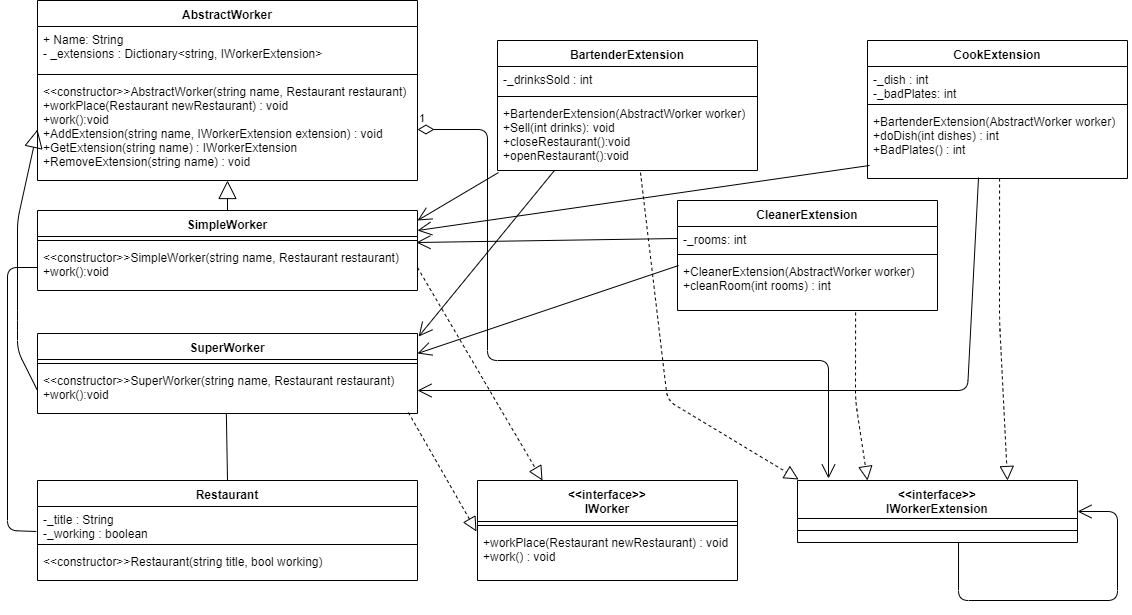

The diagram above was exported from draw.io. Its source (the exported page's mxGraphModel, read from the mxfile embedded in the PNG):
<mxGraphModel dx="1408" dy="808" grid="1" gridSize="10" guides="1" tooltips="1" connect="1" arrows="1" fold="1" page="1" pageScale="1" pageWidth="1169" pageHeight="827" math="0" shadow="0">
  <root>
    <mxCell id="0" />
    <mxCell id="1" parent="0" />
    <mxCell id="MmqihlVoEhHjSyQbB5Fx-1" value="AbstractWorker" style="swimlane;fontStyle=1;align=center;verticalAlign=top;childLayout=stackLayout;horizontal=1;startSize=26;horizontalStack=0;resizeParent=1;resizeParentMax=0;resizeLast=0;collapsible=1;marginBottom=0;" parent="1" vertex="1">
      <mxGeometry x="40" y="40" width="380" height="180" as="geometry" />
    </mxCell>
    <mxCell id="MmqihlVoEhHjSyQbB5Fx-2" value="+ Name: String&#10;- _extensions : Dictionary&lt;string, IWorkerExtension&gt;&#10;" style="text;strokeColor=none;fillColor=none;align=left;verticalAlign=top;spacingLeft=4;spacingRight=4;overflow=hidden;rotatable=0;points=[[0,0.5],[1,0.5]];portConstraint=eastwest;" parent="MmqihlVoEhHjSyQbB5Fx-1" vertex="1">
      <mxGeometry y="26" width="380" height="44" as="geometry" />
    </mxCell>
    <mxCell id="MmqihlVoEhHjSyQbB5Fx-3" value="" style="line;strokeWidth=1;fillColor=none;align=left;verticalAlign=middle;spacingTop=-1;spacingLeft=3;spacingRight=3;rotatable=0;labelPosition=right;points=[];portConstraint=eastwest;" parent="MmqihlVoEhHjSyQbB5Fx-1" vertex="1">
      <mxGeometry y="70" width="380" height="8" as="geometry" />
    </mxCell>
    <mxCell id="MmqihlVoEhHjSyQbB5Fx-4" value="&lt;&lt;constructor&gt;&gt;AbstractWorker(string name, Restaurant restaurant)&#10;+workPlace(Restaurant newRestaurant) : void&#10;+work():void&#10;+AddExtension(string name, IWorkerExtension extension) : void&#10;+GetExtension(string name) : IWorkerExtension&#10;+RemoveExtension(string name) : void" style="text;strokeColor=none;fillColor=none;align=left;verticalAlign=top;spacingLeft=4;spacingRight=4;overflow=hidden;rotatable=0;points=[[0,0.5],[1,0.5]];portConstraint=eastwest;" parent="MmqihlVoEhHjSyQbB5Fx-1" vertex="1">
      <mxGeometry y="78" width="380" height="102" as="geometry" />
    </mxCell>
    <mxCell id="MmqihlVoEhHjSyQbB5Fx-5" value="SimpleWorker" style="swimlane;fontStyle=1;align=center;verticalAlign=top;childLayout=stackLayout;horizontal=1;startSize=26;horizontalStack=0;resizeParent=1;resizeParentMax=0;resizeLast=0;collapsible=1;marginBottom=0;" parent="1" vertex="1">
      <mxGeometry x="40" y="250" width="380" height="80" as="geometry" />
    </mxCell>
    <mxCell id="MmqihlVoEhHjSyQbB5Fx-6" value="" style="line;strokeWidth=1;fillColor=none;align=left;verticalAlign=middle;spacingTop=-1;spacingLeft=3;spacingRight=3;rotatable=0;labelPosition=right;points=[];portConstraint=eastwest;" parent="MmqihlVoEhHjSyQbB5Fx-5" vertex="1">
      <mxGeometry y="26" width="380" height="8" as="geometry" />
    </mxCell>
    <mxCell id="MmqihlVoEhHjSyQbB5Fx-7" value="&lt;&lt;constructor&gt;&gt;SimpleWorker(string name, Restaurant restaurant)&#10;+work():void" style="text;strokeColor=none;fillColor=none;align=left;verticalAlign=top;spacingLeft=4;spacingRight=4;overflow=hidden;rotatable=0;points=[[0,0.5],[1,0.5]];portConstraint=eastwest;" parent="MmqihlVoEhHjSyQbB5Fx-5" vertex="1">
      <mxGeometry y="34" width="380" height="46" as="geometry" />
    </mxCell>
    <mxCell id="MmqihlVoEhHjSyQbB5Fx-8" value="SuperWorker" style="swimlane;fontStyle=1;align=center;verticalAlign=top;childLayout=stackLayout;horizontal=1;startSize=26;horizontalStack=0;resizeParent=1;resizeParentMax=0;resizeLast=0;collapsible=1;marginBottom=0;" parent="1" vertex="1">
      <mxGeometry x="40" y="373" width="380" height="80" as="geometry" />
    </mxCell>
    <mxCell id="MmqihlVoEhHjSyQbB5Fx-9" value="" style="line;strokeWidth=1;fillColor=none;align=left;verticalAlign=middle;spacingTop=-1;spacingLeft=3;spacingRight=3;rotatable=0;labelPosition=right;points=[];portConstraint=eastwest;" parent="MmqihlVoEhHjSyQbB5Fx-8" vertex="1">
      <mxGeometry y="26" width="380" height="8" as="geometry" />
    </mxCell>
    <mxCell id="MmqihlVoEhHjSyQbB5Fx-10" value="&lt;&lt;constructor&gt;&gt;SuperWorker(string name, Restaurant restaurant)&#10;+work():void" style="text;strokeColor=none;fillColor=none;align=left;verticalAlign=top;spacingLeft=4;spacingRight=4;overflow=hidden;rotatable=0;points=[[0,0.5],[1,0.5]];portConstraint=eastwest;" parent="MmqihlVoEhHjSyQbB5Fx-8" vertex="1">
      <mxGeometry y="34" width="380" height="46" as="geometry" />
    </mxCell>
    <mxCell id="MmqihlVoEhHjSyQbB5Fx-11" value="Restaurant" style="swimlane;fontStyle=1;align=center;verticalAlign=top;childLayout=stackLayout;horizontal=1;startSize=26;horizontalStack=0;resizeParent=1;resizeParentMax=0;resizeLast=0;collapsible=1;marginBottom=0;" parent="1" vertex="1">
      <mxGeometry x="40" y="520" width="380" height="100" as="geometry" />
    </mxCell>
    <mxCell id="MmqihlVoEhHjSyQbB5Fx-12" value="-_title : String&#10;-_working : boolean" style="text;strokeColor=none;fillColor=none;align=left;verticalAlign=top;spacingLeft=4;spacingRight=4;overflow=hidden;rotatable=0;points=[[0,0.5],[1,0.5]];portConstraint=eastwest;" parent="MmqihlVoEhHjSyQbB5Fx-11" vertex="1">
      <mxGeometry y="26" width="380" height="34" as="geometry" />
    </mxCell>
    <mxCell id="MmqihlVoEhHjSyQbB5Fx-13" value="" style="line;strokeWidth=1;fillColor=none;align=left;verticalAlign=middle;spacingTop=-1;spacingLeft=3;spacingRight=3;rotatable=0;labelPosition=right;points=[];portConstraint=eastwest;" parent="MmqihlVoEhHjSyQbB5Fx-11" vertex="1">
      <mxGeometry y="60" width="380" height="8" as="geometry" />
    </mxCell>
    <mxCell id="MmqihlVoEhHjSyQbB5Fx-14" value="&lt;&lt;constructor&gt;&gt;Restaurant(string title, bool working)" style="text;strokeColor=none;fillColor=none;align=left;verticalAlign=top;spacingLeft=4;spacingRight=4;overflow=hidden;rotatable=0;points=[[0,0.5],[1,0.5]];portConstraint=eastwest;" parent="MmqihlVoEhHjSyQbB5Fx-11" vertex="1">
      <mxGeometry y="68" width="380" height="32" as="geometry" />
    </mxCell>
    <mxCell id="MmqihlVoEhHjSyQbB5Fx-15" value="" style="endArrow=block;endSize=16;endFill=0;html=1;exitX=0.5;exitY=0;exitDx=0;exitDy=0;" parent="1" source="MmqihlVoEhHjSyQbB5Fx-5" target="MmqihlVoEhHjSyQbB5Fx-4" edge="1">
      <mxGeometry width="160" relative="1" as="geometry">
        <mxPoint x="170" y="640" as="sourcePoint" />
        <mxPoint x="10" y="640" as="targetPoint" />
      </mxGeometry>
    </mxCell>
    <mxCell id="MmqihlVoEhHjSyQbB5Fx-19" value="&lt;&lt;interface&gt;&gt;&#10;IWorker&#10;" style="swimlane;fontStyle=1;align=center;verticalAlign=top;childLayout=stackLayout;horizontal=1;startSize=41;horizontalStack=0;resizeParent=1;resizeParentMax=0;resizeLast=0;collapsible=1;marginBottom=0;" parent="1" vertex="1">
      <mxGeometry x="480" y="520" width="260" height="100" as="geometry" />
    </mxCell>
    <mxCell id="MmqihlVoEhHjSyQbB5Fx-20" value="" style="line;strokeWidth=1;fillColor=none;align=left;verticalAlign=middle;spacingTop=-1;spacingLeft=3;spacingRight=3;rotatable=0;labelPosition=right;points=[];portConstraint=eastwest;" parent="MmqihlVoEhHjSyQbB5Fx-19" vertex="1">
      <mxGeometry y="41" width="260" height="8" as="geometry" />
    </mxCell>
    <mxCell id="MmqihlVoEhHjSyQbB5Fx-21" value="+workPlace(Restaurant newRestaurant) : void&#10;+work() : void" style="text;strokeColor=none;fillColor=none;align=left;verticalAlign=top;spacingLeft=4;spacingRight=4;overflow=hidden;rotatable=0;points=[[0,0.5],[1,0.5]];portConstraint=eastwest;" parent="MmqihlVoEhHjSyQbB5Fx-19" vertex="1">
      <mxGeometry y="49" width="260" height="51" as="geometry" />
    </mxCell>
    <mxCell id="MmqihlVoEhHjSyQbB5Fx-22" value="" style="endArrow=block;dashed=1;endFill=0;endSize=12;html=1;exitX=0.976;exitY=0.978;exitDx=0;exitDy=0;exitPerimeter=0;entryX=-0.004;entryY=0.039;entryDx=0;entryDy=0;entryPerimeter=0;" parent="1" target="MmqihlVoEhHjSyQbB5Fx-21" edge="1">
      <mxGeometry width="160" relative="1" as="geometry">
        <mxPoint x="410.8800000000001" y="451.98800000000006" as="sourcePoint" />
        <mxPoint x="170" y="640" as="targetPoint" />
      </mxGeometry>
    </mxCell>
    <mxCell id="MmqihlVoEhHjSyQbB5Fx-23" value="" style="endArrow=block;dashed=1;endFill=0;endSize=12;html=1;exitX=1;exitY=0.5;exitDx=0;exitDy=0;entryX=0.25;entryY=0;entryDx=0;entryDy=0;" parent="1" target="MmqihlVoEhHjSyQbB5Fx-19" edge="1">
      <mxGeometry width="160" relative="1" as="geometry">
        <mxPoint x="420" y="307" as="sourcePoint" />
        <mxPoint x="488.96000000000004" y="580.989" as="targetPoint" />
      </mxGeometry>
    </mxCell>
    <mxCell id="MmqihlVoEhHjSyQbB5Fx-24" value="&lt;&lt;interface&gt;&gt;&#10;IWorkerExtension" style="swimlane;fontStyle=1;align=center;verticalAlign=top;childLayout=stackLayout;horizontal=1;startSize=38;horizontalStack=0;resizeParent=1;resizeParentMax=0;resizeLast=0;collapsible=1;marginBottom=0;" parent="1" vertex="1">
      <mxGeometry x="800" y="520" width="280" height="62" as="geometry" />
    </mxCell>
    <mxCell id="MmqihlVoEhHjSyQbB5Fx-26" value="" style="line;strokeWidth=1;fillColor=none;align=left;verticalAlign=middle;spacingTop=-1;spacingLeft=3;spacingRight=3;rotatable=0;labelPosition=right;points=[];portConstraint=eastwest;" parent="MmqihlVoEhHjSyQbB5Fx-24" vertex="1">
      <mxGeometry y="38" width="280" height="24" as="geometry" />
    </mxCell>
    <mxCell id="MmqihlVoEhHjSyQbB5Fx-28" value="BartenderExtension" style="swimlane;fontStyle=1;align=center;verticalAlign=top;childLayout=stackLayout;horizontal=1;startSize=26;horizontalStack=0;resizeParent=1;resizeParentMax=0;resizeLast=0;collapsible=1;marginBottom=0;" parent="1" vertex="1">
      <mxGeometry x="500" y="80" width="260" height="130" as="geometry" />
    </mxCell>
    <mxCell id="MmqihlVoEhHjSyQbB5Fx-29" value="-_drinksSold : int" style="text;strokeColor=none;fillColor=none;align=left;verticalAlign=top;spacingLeft=4;spacingRight=4;overflow=hidden;rotatable=0;points=[[0,0.5],[1,0.5]];portConstraint=eastwest;" parent="MmqihlVoEhHjSyQbB5Fx-28" vertex="1">
      <mxGeometry y="26" width="260" height="26" as="geometry" />
    </mxCell>
    <mxCell id="MmqihlVoEhHjSyQbB5Fx-30" value="" style="line;strokeWidth=1;fillColor=none;align=left;verticalAlign=middle;spacingTop=-1;spacingLeft=3;spacingRight=3;rotatable=0;labelPosition=right;points=[];portConstraint=eastwest;" parent="MmqihlVoEhHjSyQbB5Fx-28" vertex="1">
      <mxGeometry y="52" width="260" height="8" as="geometry" />
    </mxCell>
    <mxCell id="MmqihlVoEhHjSyQbB5Fx-31" value="+BartenderExtension(AbstractWorker worker)&#10;+Sell(int drinks): void&#10;+closeRestaurant():void&#10;+openRestaurant():void" style="text;strokeColor=none;fillColor=none;align=left;verticalAlign=top;spacingLeft=4;spacingRight=4;overflow=hidden;rotatable=0;points=[[0,0.5],[1,0.5]];portConstraint=eastwest;" parent="MmqihlVoEhHjSyQbB5Fx-28" vertex="1">
      <mxGeometry y="60" width="260" height="70" as="geometry" />
    </mxCell>
    <mxCell id="4f8wPHm3mk3CTYPs_XTF-7" value="" style="endArrow=open;endFill=1;endSize=12;html=1;entryX=0.004;entryY=1.029;entryDx=0;entryDy=0;entryPerimeter=0;exitX=0.004;exitY=1.029;exitDx=0;exitDy=0;exitPerimeter=0;" edge="1" parent="MmqihlVoEhHjSyQbB5Fx-28" source="MmqihlVoEhHjSyQbB5Fx-31">
      <mxGeometry width="160" relative="1" as="geometry">
        <mxPoint x="80" y="180" as="sourcePoint" />
        <mxPoint x="-80" y="180" as="targetPoint" />
      </mxGeometry>
    </mxCell>
    <mxCell id="MmqihlVoEhHjSyQbB5Fx-32" value="CleanerExtension" style="swimlane;fontStyle=1;align=center;verticalAlign=top;childLayout=stackLayout;horizontal=1;startSize=26;horizontalStack=0;resizeParent=1;resizeParentMax=0;resizeLast=0;collapsible=1;marginBottom=0;" parent="1" vertex="1">
      <mxGeometry x="680" y="240" width="260" height="110" as="geometry" />
    </mxCell>
    <mxCell id="MmqihlVoEhHjSyQbB5Fx-33" value="-_rooms: int" style="text;strokeColor=none;fillColor=none;align=left;verticalAlign=top;spacingLeft=4;spacingRight=4;overflow=hidden;rotatable=0;points=[[0,0.5],[1,0.5]];portConstraint=eastwest;" parent="MmqihlVoEhHjSyQbB5Fx-32" vertex="1">
      <mxGeometry y="26" width="260" height="24" as="geometry" />
    </mxCell>
    <mxCell id="MmqihlVoEhHjSyQbB5Fx-34" value="" style="line;strokeWidth=1;fillColor=none;align=left;verticalAlign=middle;spacingTop=-1;spacingLeft=3;spacingRight=3;rotatable=0;labelPosition=right;points=[];portConstraint=eastwest;" parent="MmqihlVoEhHjSyQbB5Fx-32" vertex="1">
      <mxGeometry y="50" width="260" height="8" as="geometry" />
    </mxCell>
    <mxCell id="MmqihlVoEhHjSyQbB5Fx-35" value="+CleanerExtension(AbstractWorker worker)&#10;+cleanRoom(int rooms) : int" style="text;strokeColor=none;fillColor=none;align=left;verticalAlign=top;spacingLeft=4;spacingRight=4;overflow=hidden;rotatable=0;points=[[0,0.5],[1,0.5]];portConstraint=eastwest;" parent="MmqihlVoEhHjSyQbB5Fx-32" vertex="1">
      <mxGeometry y="58" width="260" height="52" as="geometry" />
    </mxCell>
    <mxCell id="MmqihlVoEhHjSyQbB5Fx-39" value="CookExtension" style="swimlane;fontStyle=1;align=center;verticalAlign=top;childLayout=stackLayout;horizontal=1;startSize=26;horizontalStack=0;resizeParent=1;resizeParentMax=0;resizeLast=0;collapsible=1;marginBottom=0;" parent="1" vertex="1">
      <mxGeometry x="870" y="80" width="260" height="138" as="geometry" />
    </mxCell>
    <mxCell id="MmqihlVoEhHjSyQbB5Fx-40" value="-_dish : int&#10;-_badPlates: int" style="text;strokeColor=none;fillColor=none;align=left;verticalAlign=top;spacingLeft=4;spacingRight=4;overflow=hidden;rotatable=0;points=[[0,0.5],[1,0.5]];portConstraint=eastwest;" parent="MmqihlVoEhHjSyQbB5Fx-39" vertex="1">
      <mxGeometry y="26" width="260" height="34" as="geometry" />
    </mxCell>
    <mxCell id="MmqihlVoEhHjSyQbB5Fx-41" value="" style="line;strokeWidth=1;fillColor=none;align=left;verticalAlign=middle;spacingTop=-1;spacingLeft=3;spacingRight=3;rotatable=0;labelPosition=right;points=[];portConstraint=eastwest;" parent="MmqihlVoEhHjSyQbB5Fx-39" vertex="1">
      <mxGeometry y="60" width="260" height="8" as="geometry" />
    </mxCell>
    <mxCell id="MmqihlVoEhHjSyQbB5Fx-42" value="+BartenderExtension(AbstractWorker worker)&#10;+doDish(int dishes) : int&#10;+BadPlates() : int" style="text;strokeColor=none;fillColor=none;align=left;verticalAlign=top;spacingLeft=4;spacingRight=4;overflow=hidden;rotatable=0;points=[[0,0.5],[1,0.5]];portConstraint=eastwest;" parent="MmqihlVoEhHjSyQbB5Fx-39" vertex="1">
      <mxGeometry y="68" width="260" height="70" as="geometry" />
    </mxCell>
    <mxCell id="4f8wPHm3mk3CTYPs_XTF-1" value="" style="endArrow=block;dashed=1;endFill=0;endSize=12;html=1;exitX=0.55;exitY=1.029;exitDx=0;exitDy=0;entryX=0.004;entryY=-0.016;entryDx=0;entryDy=0;exitPerimeter=0;entryPerimeter=0;" edge="1" parent="1" source="MmqihlVoEhHjSyQbB5Fx-31" target="MmqihlVoEhHjSyQbB5Fx-24">
      <mxGeometry width="160" relative="1" as="geometry">
        <mxPoint x="580" y="266.5" as="sourcePoint" />
        <mxPoint x="705" y="479.5" as="targetPoint" />
        <Array as="points">
          <mxPoint x="670" y="440" />
        </Array>
      </mxGeometry>
    </mxCell>
    <mxCell id="4f8wPHm3mk3CTYPs_XTF-2" value="" style="endArrow=block;dashed=1;endFill=0;endSize=12;html=1;exitX=0.685;exitY=1.038;exitDx=0;exitDy=0;entryX=0.25;entryY=0;entryDx=0;entryDy=0;exitPerimeter=0;" edge="1" parent="1" source="MmqihlVoEhHjSyQbB5Fx-35" target="MmqihlVoEhHjSyQbB5Fx-24">
      <mxGeometry width="160" relative="1" as="geometry">
        <mxPoint x="565.9000000000001" y="220.98000000000002" as="sourcePoint" />
        <mxPoint x="811.1199999999999" y="529.008" as="targetPoint" />
        <Array as="points">
          <mxPoint x="858" y="440" />
        </Array>
      </mxGeometry>
    </mxCell>
    <mxCell id="4f8wPHm3mk3CTYPs_XTF-3" value="" style="endArrow=block;dashed=1;endFill=0;endSize=12;html=1;exitX=0.508;exitY=1;exitDx=0;exitDy=0;entryX=0.75;entryY=0;entryDx=0;entryDy=0;exitPerimeter=0;" edge="1" parent="1" source="MmqihlVoEhHjSyQbB5Fx-42" target="MmqihlVoEhHjSyQbB5Fx-24">
      <mxGeometry width="160" relative="1" as="geometry">
        <mxPoint x="974.06" y="350" as="sourcePoint" />
        <mxPoint x="1026" y="520" as="targetPoint" />
        <Array as="points">
          <mxPoint x="1002" y="360" />
        </Array>
      </mxGeometry>
    </mxCell>
    <mxCell id="4f8wPHm3mk3CTYPs_XTF-4" value="1" style="endArrow=open;html=1;endSize=12;startArrow=diamondThin;startSize=14;startFill=0;edgeStyle=orthogonalEdgeStyle;align=left;verticalAlign=bottom;exitX=1;exitY=0.5;exitDx=0;exitDy=0;entryX=0.111;entryY=-0.032;entryDx=0;entryDy=0;entryPerimeter=0;" edge="1" parent="1" source="MmqihlVoEhHjSyQbB5Fx-4" target="MmqihlVoEhHjSyQbB5Fx-24">
      <mxGeometry x="-1" y="3" relative="1" as="geometry">
        <mxPoint x="-10" y="640" as="sourcePoint" />
        <mxPoint x="150" y="640" as="targetPoint" />
        <Array as="points">
          <mxPoint x="490" y="169" />
          <mxPoint x="490" y="400" />
          <mxPoint x="831" y="400" />
        </Array>
      </mxGeometry>
    </mxCell>
    <mxCell id="MmqihlVoEhHjSyQbB5Fx-16" value="" style="endArrow=block;endSize=16;endFill=0;html=1;entryX=0;entryY=0.5;entryDx=0;entryDy=0;exitX=0;exitY=0.5;exitDx=0;exitDy=0;" parent="1" source="MmqihlVoEhHjSyQbB5Fx-10" target="MmqihlVoEhHjSyQbB5Fx-4" edge="1">
      <mxGeometry width="160" relative="1" as="geometry">
        <mxPoint x="450" y="250" as="sourcePoint" />
        <mxPoint x="450" y="210" as="targetPoint" />
        <Array as="points">
          <mxPoint x="20" y="390" />
          <mxPoint x="20" y="360" />
          <mxPoint x="20" y="260" />
        </Array>
      </mxGeometry>
    </mxCell>
    <mxCell id="4f8wPHm3mk3CTYPs_XTF-5" value="" style="endArrow=none;html=1;exitX=0.5;exitY=0;exitDx=0;exitDy=0;entryX=0.497;entryY=1;entryDx=0;entryDy=0;entryPerimeter=0;" edge="1" parent="1" source="MmqihlVoEhHjSyQbB5Fx-11" target="MmqihlVoEhHjSyQbB5Fx-10">
      <mxGeometry width="50" height="50" relative="1" as="geometry">
        <mxPoint x="-10" y="690" as="sourcePoint" />
        <mxPoint x="240" y="450" as="targetPoint" />
      </mxGeometry>
    </mxCell>
    <mxCell id="4f8wPHm3mk3CTYPs_XTF-6" value="" style="endArrow=none;html=1;exitX=-0.003;exitY=0.735;exitDx=0;exitDy=0;exitPerimeter=0;entryX=0;entryY=0.5;entryDx=0;entryDy=0;" edge="1" parent="1" source="MmqihlVoEhHjSyQbB5Fx-12" target="MmqihlVoEhHjSyQbB5Fx-7">
      <mxGeometry width="50" height="50" relative="1" as="geometry">
        <mxPoint x="10" y="630" as="sourcePoint" />
        <mxPoint x="10" y="270" as="targetPoint" />
        <Array as="points">
          <mxPoint x="10" y="570" />
          <mxPoint x="10" y="307" />
        </Array>
      </mxGeometry>
    </mxCell>
    <mxCell id="4f8wPHm3mk3CTYPs_XTF-8" value="" style="endArrow=open;endFill=1;endSize=12;html=1;entryX=0.997;entryY=0.75;entryDx=0;entryDy=0;entryPerimeter=0;exitX=0;exitY=0.5;exitDx=0;exitDy=0;" edge="1" parent="1" source="MmqihlVoEhHjSyQbB5Fx-33" target="MmqihlVoEhHjSyQbB5Fx-6">
      <mxGeometry width="160" relative="1" as="geometry">
        <mxPoint x="511.03999999999996" y="222.02999999999997" as="sourcePoint" />
        <mxPoint x="430" y="270" as="targetPoint" />
      </mxGeometry>
    </mxCell>
    <mxCell id="4f8wPHm3mk3CTYPs_XTF-9" value="" style="endArrow=open;endFill=1;endSize=12;html=1;entryX=1;entryY=0.25;entryDx=0;entryDy=0;exitX=0.008;exitY=0.814;exitDx=0;exitDy=0;exitPerimeter=0;" edge="1" parent="1" source="MmqihlVoEhHjSyQbB5Fx-42" target="MmqihlVoEhHjSyQbB5Fx-5">
      <mxGeometry width="160" relative="1" as="geometry">
        <mxPoint x="521.04" y="232.02999999999997" as="sourcePoint" />
        <mxPoint x="440" y="280" as="targetPoint" />
      </mxGeometry>
    </mxCell>
    <mxCell id="4f8wPHm3mk3CTYPs_XTF-10" value="" style="endArrow=open;endFill=1;endSize=12;html=1;entryX=1.003;entryY=0.038;entryDx=0;entryDy=0;entryPerimeter=0;exitX=0.219;exitY=1;exitDx=0;exitDy=0;exitPerimeter=0;" edge="1" parent="1" source="MmqihlVoEhHjSyQbB5Fx-31" target="MmqihlVoEhHjSyQbB5Fx-8">
      <mxGeometry width="160" relative="1" as="geometry">
        <mxPoint x="531.04" y="242.02999999999997" as="sourcePoint" />
        <mxPoint x="450" y="290" as="targetPoint" />
      </mxGeometry>
    </mxCell>
    <mxCell id="4f8wPHm3mk3CTYPs_XTF-11" value="" style="endArrow=open;endFill=1;endSize=12;html=1;entryX=1;entryY=0.25;entryDx=0;entryDy=0;exitX=0.004;exitY=0.135;exitDx=0;exitDy=0;exitPerimeter=0;" edge="1" parent="1" source="MmqihlVoEhHjSyQbB5Fx-35" target="MmqihlVoEhHjSyQbB5Fx-8">
      <mxGeometry width="160" relative="1" as="geometry">
        <mxPoint x="541.04" y="252.02999999999997" as="sourcePoint" />
        <mxPoint x="460" y="300" as="targetPoint" />
      </mxGeometry>
    </mxCell>
    <mxCell id="4f8wPHm3mk3CTYPs_XTF-12" value="" style="endArrow=open;endFill=1;endSize=12;html=1;entryX=1;entryY=0.5;entryDx=0;entryDy=0;exitX=0.427;exitY=0.986;exitDx=0;exitDy=0;exitPerimeter=0;" edge="1" parent="1" source="MmqihlVoEhHjSyQbB5Fx-42" target="MmqihlVoEhHjSyQbB5Fx-10">
      <mxGeometry width="160" relative="1" as="geometry">
        <mxPoint x="551.04" y="262.03" as="sourcePoint" />
        <mxPoint x="470" y="310" as="targetPoint" />
        <Array as="points">
          <mxPoint x="970" y="430" />
        </Array>
      </mxGeometry>
    </mxCell>
    <mxCell id="4f8wPHm3mk3CTYPs_XTF-13" value="" style="endArrow=open;endFill=1;endSize=12;html=1;entryX=1;entryY=0.5;entryDx=0;entryDy=0;exitX=0.004;exitY=1.029;exitDx=0;exitDy=0;exitPerimeter=0;" edge="1" parent="1" target="MmqihlVoEhHjSyQbB5Fx-24">
      <mxGeometry width="160" relative="1" as="geometry">
        <mxPoint x="961.04" y="582.03" as="sourcePoint" />
        <mxPoint x="880" y="630" as="targetPoint" />
        <Array as="points">
          <mxPoint x="961" y="640" />
          <mxPoint x="1120" y="640" />
          <mxPoint x="1120" y="551" />
        </Array>
      </mxGeometry>
    </mxCell>
  </root>
</mxGraphModel>